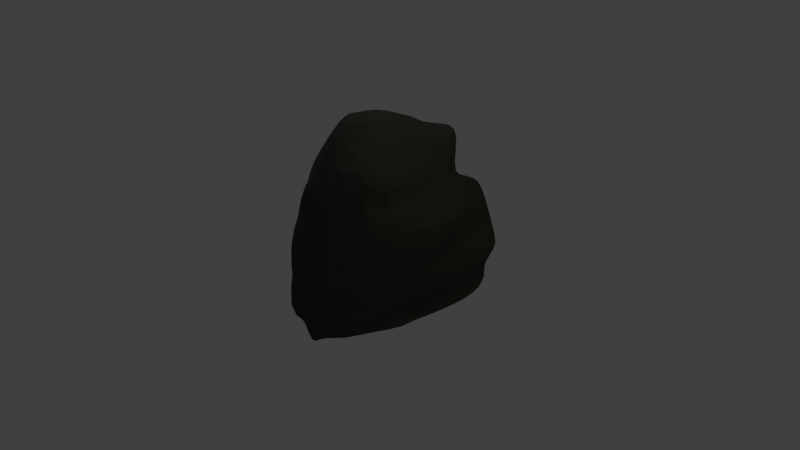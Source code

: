 # Source: Rock1.blend  (saved by Blender 2.78.0; exported with 4.5.12 LTS)
import bpy
from mathutils import Matrix  # noqa: F401  (used for matrix-valued properties, if any)

bpy.ops.wm.read_factory_settings(use_empty=True)
scene = bpy.context.scene
scene.name = 'Scene'

# ---- collections
col_collection_1 = bpy.data.collections.new('Collection 1'); scene.collection.children.link(col_collection_1)

# ---- materials (node trees are filled in below, after node groups)
mat_rockgrey = bpy.data.materials.new('RockGrey')
mat_rockgrey.alpha_threshold = 0.0
mat_rockgrey.use_transparent_shadow = False
mat_rockgrey.diffuse_color = (0.05497, 0.05178, 0.05318, 1.0)
mat_rockgrey.specular_color = (0.0331, 0.02803, 0.03234)
mat_rockgrey.roughness = 0.5
mat_rockgrey.specular_intensity = 0.0
mat_birdpoop = bpy.data.materials.new('BirdPoop')
mat_birdpoop.alpha_threshold = 0.0
mat_birdpoop.use_transparent_shadow = False
mat_birdpoop.roughness = 0.5
mat_birdpoop.specular_intensity = 0.0

# ---- material node trees

# ---- world
world_world = bpy.data.worlds.new('World'); scene.world = world_world
world_world.color = (0.05088, 0.05088, 0.05088)
world_world.use_sun_shadow = False
world_world.sun_shadow_jitter_overblur = 0.0
world_world.cycles.sampling_method = 'MANUAL'

# ---- cameras
cam_camera = bpy.data.cameras.new('Camera')
cam_camera.clip_end = 100.0
cam_camera.lens = 35.0
cam_camera.sensor_width = 32.0
cam_camera.sensor_height = 18.0
cam_camera.ortho_scale = 7.314
cam_camera.dof.focus_distance = 0.0
cam_camera.dof.aperture_fstop = 128.0

# ---- lights
light_lamp = bpy.data.lights.new('Lamp', 'POINT')
light_lamp.color = (1.0, 0.9064, 0.2542)
light_lamp.transmission_factor = 0.0
light_lamp.cutoff_distance = 30.0
light_lamp.energy = 100.0
light_lamp.shadow_buffer_clip_start = 1.001
light_lamp.shadow_soft_size = 0.1
light_lamp.shadow_maximum_resolution = 0.006
light_lamp.use_absolute_resolution = True
light_lamp_001 = bpy.data.lights.new('Lamp.001', 'POINT')
light_lamp_001.transmission_factor = 0.0
light_lamp_001.cutoff_distance = 30.0
light_lamp_001.energy = 100.0
light_lamp_001.shadow_buffer_clip_start = 1.001
light_lamp_001.shadow_soft_size = 0.1
light_lamp_001.shadow_maximum_resolution = 0.006
light_lamp_001.use_absolute_resolution = True

# ---- meshes
me_sphere = bpy.data.meshes.new('Sphere')
me_sphere.from_pydata([(-0.5198, -0.857, -0.1424), (-0.5426, -0.8362, -0.1665), (-0.5355, -0.8473, -0.1462), (-0.5209, -0.8655, -0.09141), (0.4368, 1.769, 0.6656), (0.842, 0.9372, 0.5211), (1.361, 1.156, 0.138), (0.2923, -1.373, -0.5836), (-0.7902, -0.4201, -0.6466), (-0.0537, 0.1785, -0.6401), (-0.9677, 0.1685, -0.4314), (-1.025, 0.1743, 0.267), (-0.5844, 1.058, 0.5011), (-0.9928, 0.3412, 0.137), (-0.4021, 1.2, 0.07084), (-0.8405, 0.4115, 0.2466), (-0.7244, 0.5197, 0.3768), (-0.6748, 0.5443, 0.4137), (-0.6281, 0.5752, 0.4533), (-0.4408, 1.106, 0.2803), (0.4169, 1.909, 0.248), (0.9836, 1.485, -0.1028), (-0.3569, -1.314, 0.9307), (0.2589, -0.4884, 1.852), (-1.385, 0.1206, 1.021), (1.527, 0.2673, 0.789), (0.5445, 1.147, 0.9254), (0.6711, 1.263, 0.8277), (0.5914, 1.336, 0.8894), (1.432, -0.8936, 1.143), (1.187, -0.8677, 1.21), (0.9191, -0.05063, 1.339), (-0.4661, 1.736, 0.8195), (-0.6825, 0.5272, 2.03), (-0.9069, 0.7994, 1.506), (0.5416, 0.8263, 1.692), (0.3708, 1.2, 1.172), (0.4801, 1.231, 1.973), (-0.2067, 1.694, 1.084), (-0.1777, -0.9759, 1.122), (0.005668, -0.5283, 1.93), (-0.1773, -0.0627, 2.019), (-0.7337, -0.3773, 1.092), (0.3498, 2.333, 0.01068), (0.9669, 1.464, -0.5334), (0.07123, 2.052, -0.5934), (-0.4789, 1.251, -0.3901), (-0.374, 1.849, -0.2677), (0.5942, 1.899, -0.1997), (-0.9578, 0.1682, -0.4392), (-0.9571, 0.1771, -0.4338), (-0.7692, 0.4945, -0.344), (-0.4837, 0.7833, -0.3924), (-0.5614, 1.747, -0.5909), (-0.4798, 1.246, -0.3952), (-0.5575, -0.8096, -0.2026), (-1.033, 0.1699, -0.6472), (-1.167, 0.0002215, -0.3056), (-1.103, 0.0334, -0.3593), (-0.9499, 0.6898, -0.6226), (-0.8699, 0.07967, -0.5484), (1.052, -0.4576, -0.5457), (0.3722, -0.9272, -0.571), (0.5132, -1.499, -0.5794), (0.4665, -1.475, -0.06954), (1.009, -1.239, 0.125), (0.7184, -1.366, -0.5637), (0.939, -0.6088, -0.3887), (0.1407, -1.372, -0.5994), (-0.523, -1.271, -0.6303), (-0.5385, -0.8267, -0.1988), (-0.5139, -0.8542, -0.1594), (-0.7324, -0.6602, -0.6324), (-0.5426, -0.8157, -0.2178), (1.056, 0.1175, -0.3496), (1.083, 0.6718, -0.5226), (0.9634, 0.1304, -0.5456), (0.7521, -0.4483, -0.4094), (-0.7337, -0.3773, 1.092), (-0.1777, -0.9759, 1.122), (-0.4441, -0.1701, 1.679), (-0.1046, -0.6801, 1.44), (0.05088, -0.2789, 2.009), (-0.31, -0.6458, 1.076), (-0.31, -0.6458, 1.076), (-0.1076, -0.407, 1.653), (-0.6405, -0.2985, -0.6453), (-0.9559, -0.01765, -0.647), (0.9257, 1.539, -0.4757), (-0.5429, 1.648, -0.5467), (-0.9401, 0.6153, -0.6135), (0.7226, -0.2679, -0.5738), (-0.9913, 0.05424, -0.6451), (0.9797, 0.02282, -0.5456), (0.9578, 0.115, -0.542), (1.078, 0.6327, -0.5104)], [], [(63, 62, 7), (0, 3, 2), (92, 90, 59, 56), (71, 0, 2, 1, 70), (70, 1, 55, 73), (27, 25, 5), (26, 28, 4), (70, 73, 72, 69, 68, 71), (92, 56, 87), (49, 10, 50), (54, 52, 46), (30, 31, 23), (37, 38, 32, 34, 33, 35), (84, 83, 39, 79), (48, 43, 20, 4, 28, 27, 5, 6, 21), (37, 36, 38), (36, 37, 35, 31, 30, 29, 25, 27, 28, 26), (42, 78, 80, 41, 33, 34, 24), (12, 18, 17, 16, 15, 13, 11, 24, 34, 32), (31, 35, 33, 41, 82, 40, 23), (57, 55, 1, 2, 3, 22, 39, 83, 42, 24, 11), (95, 88, 48, 21, 6, 74), (93, 61, 91), (32, 38, 36, 26, 4, 20, 43, 47, 14, 19, 12), (89, 88, 44, 45, 53), (46, 52, 51, 13, 15, 16, 17, 18, 12, 19, 14, 47), (90, 89, 53, 59), (60, 58, 10, 49), (51, 50, 10, 58, 57, 11, 13), (87, 86, 8), (66, 67, 65, 64, 62, 63), (94, 93, 76), (30, 23, 40, 81, 79, 39, 22, 64, 65, 29), (91, 86, 9), (7, 62, 64, 22, 3, 0, 71, 68), (95, 74, 77, 94), (25, 29, 65, 67, 77, 74, 6, 5), (85, 84, 79, 81), (82, 85, 81, 40), (41, 80, 85, 82), (80, 78, 84, 85), (78, 42, 83, 84), (75, 95, 94, 76), (77, 67, 66, 61, 93, 94), (76, 93, 91, 9, 45, 44, 75), (72, 73, 55, 57, 58, 60, 90, 92), (60, 49, 50, 51, 52, 54, 89, 90), (75, 44, 88, 95), (47, 43, 48, 88, 89, 54, 46), (72, 92, 87, 8, 69), (53, 45, 9, 86, 87, 56, 59), (61, 66, 63, 7, 68, 69, 8, 86, 91)])
me_sphere.materials.append(mat_rockgrey)
me_sphere.materials.append(mat_birdpoop)
me_sphere.use_remesh_preserve_volume = False
me_sphere.use_remesh_preserve_attributes = False
me_sphere.use_mirror_vertex_groups = False
me_sphere.update()

# ---- objects
ob_sphere = bpy.data.objects.new('Sphere', me_sphere)
ob_lamp = bpy.data.objects.new('Lamp', light_lamp)
ob_camera = bpy.data.objects.new('Camera', cam_camera)
ob_lamp_001 = bpy.data.objects.new('Lamp.001', light_lamp_001)

# ---- transforms, parenting, visibility, modifiers, constraints
ob_sphere.location = (0.0, 0.0, 0.0)
ob_sphere.lineart.crease_threshold = 0.0
_m = ob_sphere.modifiers.new('Subsurf', 'SUBSURF')
_m.uv_smooth = 'PRESERVE_CORNERS'
_m.quality = 2
_m.show_only_control_edges = False
ob_lamp.location = (4.076, 1.005, 5.904)
ob_lamp.rotation_euler = (0.6503, 0.05522, 1.866)
ob_lamp.lock_rotations_4d = False
ob_lamp.empty_display_type = 'ARROWS'
ob_lamp.color = (0.0, 0.0, 0.0, 0.0)
ob_lamp.lineart.crease_threshold = 0.0
ob_camera.location = (7.481, -6.508, 5.344)
ob_camera.rotation_euler = (1.109, 0.0, 0.8149)
ob_camera.lock_rotations_4d = False
ob_camera.empty_display_type = 'ARROWS'
ob_camera.color = (0.0, 0.0, 0.0, 0.0)
ob_camera.display_type = 'WIRE'
ob_camera.lineart.crease_threshold = 0.0
ob_lamp_001.location = (-3.029, 1.005, 5.904)
ob_lamp_001.rotation_euler = (0.6503, 0.05522, 1.866)
ob_lamp_001.lock_rotations_4d = False
ob_lamp_001.empty_display_type = 'ARROWS'
ob_lamp_001.color = (0.0, 0.0, 0.0, 0.0)
ob_lamp_001.lineart.crease_threshold = 0.0

# ---- collection membership
col_collection_1.objects.link(ob_sphere)
col_collection_1.objects.link(ob_lamp)
col_collection_1.objects.link(ob_camera)
col_collection_1.objects.link(ob_lamp_001)

# ---- scene / render settings (as saved in the file)
scene.camera = ob_camera
scene.frame_start = 1; scene.frame_end = 250; scene.frame_set(1)
scene.render.engine = 'BLENDER_EEVEE_NEXT'
scene.render.resolution_percentage = 50
scene.render.dither_intensity = 0.0
scene.cycles.use_denoising = False
scene.cycles.samples = 128
scene.cycles.sampling_pattern = 'TABULATED_SOBOL'
scene.cycles.light_sampling_threshold = 0.0
scene.cycles.use_adaptive_sampling = False
scene.cycles.use_light_tree = False
scene.cycles.blur_glossy = 0.0
scene.cycles.sample_clamp_indirect = 0.0
scene.view_settings.view_transform = 'Standard'
bpy.context.view_layer.update()
